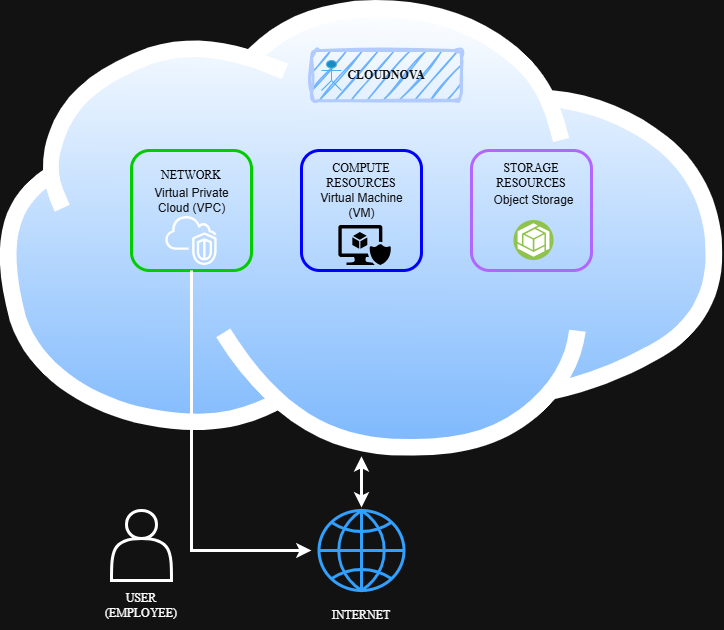

The diagram above was exported from draw.io. Its source (the exported page's mxGraphModel, read from the mxfile embedded in the PNG):
<mxGraphModel dx="1030" dy="562" grid="1" gridSize="10" guides="1" tooltips="1" connect="1" arrows="1" fold="1" page="1" pageScale="1" pageWidth="827" pageHeight="1169" math="0" shadow="0">
  <root>
    <mxCell id="0" />
    <mxCell id="1" parent="0" />
    <mxCell id="NiJuIJIAH9UWPlO2OK4G-1" parent="1" style="image;aspect=fixed;perimeter=ellipsePerimeter;html=1;align=center;shadow=0;dashed=0;spacingTop=3;image=img/lib/active_directory/internet_cloud.svg;" value="" vertex="1">
      <mxGeometry height="455.7" width="723.33" x="38.34" y="50" as="geometry" />
    </mxCell>
    <mxCell id="NiJuIJIAH9UWPlO2OK4G-2" parent="1" style="text;html=1;whiteSpace=wrap;strokeColor=#001DBC;fillColor=#0050ef;align=center;verticalAlign=middle;rounded=1;fontColor=#ffffff;sketch=1;curveFitting=1;jiggle=2;strokeWidth=3;" value="&lt;div style=&quot;&quot;&gt;&lt;b style=&quot;background-color: transparent; color: light-dark(rgb(255, 255, 255), rgb(18, 18, 18));&quot;&gt;&lt;font face=&quot;Times New Roman&quot;&gt;CLOUDNOVA&lt;/font&gt;&lt;/b&gt;&lt;/div&gt;" vertex="1">
      <mxGeometry height="50" width="150" x="350" y="100" as="geometry" />
    </mxCell>
    <mxCell id="NiJuIJIAH9UWPlO2OK4G-3" parent="1" style="shape=umlActor;verticalLabelPosition=bottom;verticalAlign=top;html=1;outlineConnect=0;fillColor=#1ba1e2;fontColor=#ffffff;strokeColor=#006EAF;" value="" vertex="1">
      <mxGeometry height="30" width="20" x="360" y="110" as="geometry" />
    </mxCell>
    <mxCell id="NiJuIJIAH9UWPlO2OK4G-4" parent="1" style="whiteSpace=wrap;html=1;aspect=fixed;fillColor=none;strokeColor=light-dark(#000000,#00CC00);fontColor=#ffffff;fillStyle=auto;rounded=1;glass=1;strokeWidth=3;" value="" vertex="1">
      <mxGeometry height="120" width="120" x="170" y="200" as="geometry" />
    </mxCell>
    <mxCell id="NiJuIJIAH9UWPlO2OK4G-5" parent="1" style="whiteSpace=wrap;html=1;aspect=fixed;fillColor=none;strokeColor=light-dark(#000000,#0000FF);rounded=1;strokeWidth=3;" value="" vertex="1">
      <mxGeometry height="120" width="120" x="340" y="200" as="geometry" />
    </mxCell>
    <mxCell id="NiJuIJIAH9UWPlO2OK4G-6" parent="1" style="whiteSpace=wrap;html=1;aspect=fixed;strokeColor=light-dark(#000000,#B266FF);fillColor=none;rounded=1;strokeWidth=3;" value="" vertex="1">
      <mxGeometry height="120" width="120" x="510" y="200" as="geometry" />
    </mxCell>
    <mxCell id="NiJuIJIAH9UWPlO2OK4G-7" parent="1" style="text;html=1;whiteSpace=wrap;strokeColor=none;fillColor=none;align=center;verticalAlign=middle;rounded=0;" value="&lt;font face=&quot;Times New Roman&quot; style=&quot;color: light-dark(rgb(0, 0, 0), rgb(0, 0, 0));&quot;&gt;NETWORK&lt;/font&gt;" vertex="1">
      <mxGeometry height="30" width="70" x="195" y="210" as="geometry" />
    </mxCell>
    <mxCell id="NiJuIJIAH9UWPlO2OK4G-8" parent="1" style="text;html=1;whiteSpace=wrap;strokeColor=none;fillColor=none;align=center;verticalAlign=middle;rounded=0;" value="&lt;font face=&quot;Times New Roman&quot; style=&quot;color: light-dark(rgb(0, 0, 0), rgb(0, 0, 0));&quot;&gt;COMPUTE RESOURCES&lt;/font&gt;" vertex="1">
      <mxGeometry height="30" width="60" x="370" y="210" as="geometry" />
    </mxCell>
    <mxCell id="NiJuIJIAH9UWPlO2OK4G-9" parent="1" style="text;html=1;whiteSpace=wrap;strokeColor=none;fillColor=none;align=center;verticalAlign=middle;rounded=0;" value="&lt;font face=&quot;Times New Roman&quot; style=&quot;color: light-dark(rgb(0, 0, 0), rgb(0, 0, 0));&quot;&gt;STORAGE RESOURCES&lt;/font&gt;" vertex="1">
      <mxGeometry height="30" width="60" x="540" y="210" as="geometry" />
    </mxCell>
    <mxCell id="NiJuIJIAH9UWPlO2OK4G-11" parent="1" style="text;html=1;whiteSpace=wrap;strokeColor=none;fillColor=none;align=center;verticalAlign=middle;rounded=0;fontColor=#ffffff;" value="Virtual Private Cloud (VPC)" vertex="1">
      <mxGeometry height="40" width="85" x="187.5" y="230" as="geometry" />
    </mxCell>
    <mxCell id="NiJuIJIAH9UWPlO2OK4G-12" parent="1" style="text;html=1;whiteSpace=wrap;strokeColor=none;fillColor=none;align=center;verticalAlign=middle;rounded=0;fontColor=#ffffff;" value="Virtual Machine (VM)" vertex="1">
      <mxGeometry height="30" width="85" x="357.5" y="240" as="geometry" />
    </mxCell>
    <mxCell id="NiJuIJIAH9UWPlO2OK4G-14" parent="1" style="text;html=1;whiteSpace=wrap;strokeColor=none;fillColor=none;align=center;verticalAlign=middle;rounded=0;fontColor=#ffffff;" value="Object Storage" vertex="1">
      <mxGeometry height="30" width="85" x="530" y="235" as="geometry" />
    </mxCell>
    <mxCell id="NiJuIJIAH9UWPlO2OK4G-18" edge="1" parent="1" source="NiJuIJIAH9UWPlO2OK4G-4" style="endArrow=classic;html=1;rounded=0;exitX=0.5;exitY=1;exitDx=0;exitDy=0;strokeColor=light-dark(#000000,#FFFFFF);strokeWidth=3;" value="">
      <mxGeometry height="50" relative="1" width="50" as="geometry">
        <Array as="points">
          <mxPoint x="230" y="420" />
          <mxPoint x="230" y="600" />
        </Array>
        <mxPoint x="390" y="470" as="sourcePoint" />
        <mxPoint x="350" y="600" as="targetPoint" />
      </mxGeometry>
    </mxCell>
    <mxCell id="NiJuIJIAH9UWPlO2OK4G-19" parent="1" style="html=1;verticalLabelPosition=bottom;align=center;labelBackgroundColor=#ffffff;verticalAlign=top;strokeWidth=3;strokeColor=#0080F0;shadow=0;dashed=0;shape=mxgraph.ios7.icons.globe;" value="" vertex="1">
      <mxGeometry height="80" width="85" x="357.5" y="560" as="geometry" />
    </mxCell>
    <mxCell id="NiJuIJIAH9UWPlO2OK4G-20" edge="1" parent="1" style="endArrow=classic;startArrow=classic;html=1;rounded=0;entryX=0.5;entryY=1;entryDx=0;entryDy=0;strokeWidth=3;" target="NiJuIJIAH9UWPlO2OK4G-1" value="">
      <mxGeometry height="50" relative="1" width="50" as="geometry">
        <mxPoint x="400" y="557.04" as="sourcePoint" />
        <mxPoint x="480" y="420" as="targetPoint" />
      </mxGeometry>
    </mxCell>
    <mxCell id="NiJuIJIAH9UWPlO2OK4G-21" parent="1" style="text;html=1;whiteSpace=wrap;strokeColor=none;fillColor=none;align=center;verticalAlign=middle;rounded=0;" value="&lt;font face=&quot;Times New Roman&quot;&gt;INTERNET&lt;/font&gt;" vertex="1">
      <mxGeometry height="30" width="60" x="370" y="650" as="geometry" />
    </mxCell>
    <mxCell id="NiJuIJIAH9UWPlO2OK4G-22" parent="1" style="shape=actor;whiteSpace=wrap;html=1;strokeWidth=3;" value="" vertex="1">
      <mxGeometry height="70" width="60" x="150" y="560" as="geometry" />
    </mxCell>
    <mxCell id="NiJuIJIAH9UWPlO2OK4G-23" parent="1" style="text;html=1;whiteSpace=wrap;strokeColor=none;fillColor=none;align=center;verticalAlign=middle;rounded=0;" value="&lt;font face=&quot;Times New Roman&quot;&gt;USER&lt;br&gt;(EMPLOYEE)&lt;/font&gt;" vertex="1">
      <mxGeometry height="30" width="60" x="150" y="640" as="geometry" />
    </mxCell>
    <mxCell id="NiJuIJIAH9UWPlO2OK4G-26" parent="1" style="sketch=0;aspect=fixed;pointerEvents=1;shadow=0;dashed=0;html=1;strokeColor=none;labelPosition=center;verticalLabelPosition=bottom;verticalAlign=top;align=center;fillColor=light-dark(#000000,#000000);shape=mxgraph.mscae.enterprise.secure_virtual_machine" value="" vertex="1">
      <mxGeometry height="40" width="52.63" x="377.37" y="275" as="geometry" />
    </mxCell>
    <mxCell id="NiJuIJIAH9UWPlO2OK4G-28" parent="1" style="sketch=0;outlineConnect=0;fontColor=#232F3E;gradientColor=none;fillColor=light-dark(#8C4FFF,#FFFFFF);strokeColor=none;dashed=0;verticalLabelPosition=bottom;verticalAlign=top;align=center;html=1;fontSize=12;fontStyle=0;aspect=fixed;pointerEvents=1;shape=mxgraph.aws4.vpc_virtual_private_cloud_vpc;" value="" vertex="1">
      <mxGeometry height="50" width="51.33" x="204.34" y="265" as="geometry" />
    </mxCell>
    <mxCell id="NiJuIJIAH9UWPlO2OK4G-29" parent="1" style="image;aspect=fixed;perimeter=ellipsePerimeter;html=1;align=center;shadow=0;dashed=0;fontColor=#ffffff;labelBackgroundColor=#6a00ff;fontSize=12;spacingTop=3;image=img/lib/ibm/vpc/ObjectStorage.svg;fillColor=light-dark(#000000,#7EA6E0);labelBorderColor=#3700CC;" value="" vertex="1">
      <mxGeometry height="40" width="40" x="552.5" y="270" as="geometry" />
    </mxCell>
  </root>
</mxGraphModel>